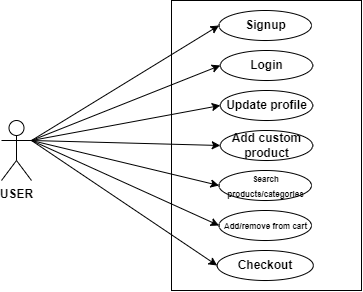

The diagram above was exported from draw.io. Its source (the exported page's mxGraphModel, read from the mxfile embedded in the PNG):
<mxGraphModel dx="724" dy="361" grid="1" gridSize="10" guides="1" tooltips="1" connect="1" arrows="1" fold="1" page="1" pageScale="1" pageWidth="850" pageHeight="1100" math="0" shadow="0">
  <root>
    <mxCell id="0" />
    <mxCell id="1" parent="0" />
    <mxCell id="HWU1t4tDOxBH93U_WdOO-7" value="&lt;b&gt;USER&lt;/b&gt;" style="shape=umlActor;verticalLabelPosition=bottom;verticalAlign=top;html=1;outlineConnect=0;" vertex="1" parent="1">
      <mxGeometry x="80" y="170" width="30" height="60" as="geometry" />
    </mxCell>
    <mxCell id="HWU1t4tDOxBH93U_WdOO-9" value="" style="whiteSpace=wrap;html=1;" vertex="1" parent="1">
      <mxGeometry x="250" y="50" width="190" height="290" as="geometry" />
    </mxCell>
    <mxCell id="HWU1t4tDOxBH93U_WdOO-10" value="&lt;b&gt;Signup&lt;/b&gt;" style="ellipse;whiteSpace=wrap;html=1;" vertex="1" parent="1">
      <mxGeometry x="297.5" y="60" width="92.5" height="30" as="geometry" />
    </mxCell>
    <mxCell id="HWU1t4tDOxBH93U_WdOO-11" value="&lt;b&gt;Login&lt;/b&gt;" style="ellipse;whiteSpace=wrap;html=1;" vertex="1" parent="1">
      <mxGeometry x="298.75" y="100" width="92.5" height="30" as="geometry" />
    </mxCell>
    <mxCell id="HWU1t4tDOxBH93U_WdOO-12" value="&lt;b&gt;Update profile&lt;/b&gt;" style="ellipse;whiteSpace=wrap;html=1;" vertex="1" parent="1">
      <mxGeometry x="298.75" y="140" width="92.5" height="30" as="geometry" />
    </mxCell>
    <mxCell id="HWU1t4tDOxBH93U_WdOO-13" value="&lt;b&gt;Add custom product&lt;/b&gt;" style="ellipse;whiteSpace=wrap;html=1;" vertex="1" parent="1">
      <mxGeometry x="298.75" y="180" width="92.5" height="30" as="geometry" />
    </mxCell>
    <mxCell id="HWU1t4tDOxBH93U_WdOO-14" value="&lt;b&gt;&lt;font style=&quot;font-size: 8px;&quot;&gt;Search products/categories&lt;/font&gt;&lt;/b&gt;" style="ellipse;whiteSpace=wrap;html=1;" vertex="1" parent="1">
      <mxGeometry x="297.5" y="220" width="92.5" height="30" as="geometry" />
    </mxCell>
    <mxCell id="HWU1t4tDOxBH93U_WdOO-15" value="&lt;font size=&quot;1&quot;&gt;&lt;b style=&quot;font-size: 8px;&quot;&gt;Add/remove from cart&lt;/b&gt;&lt;/font&gt;" style="ellipse;whiteSpace=wrap;html=1;" vertex="1" parent="1">
      <mxGeometry x="297.5" y="260" width="92.5" height="30" as="geometry" />
    </mxCell>
    <mxCell id="HWU1t4tDOxBH93U_WdOO-17" value="" style="endArrow=classic;html=1;rounded=0;exitX=1;exitY=0.3333333333333333;exitDx=0;exitDy=0;exitPerimeter=0;entryX=0;entryY=0.5;entryDx=0;entryDy=0;" edge="1" parent="1" source="HWU1t4tDOxBH93U_WdOO-7" target="HWU1t4tDOxBH93U_WdOO-10">
      <mxGeometry width="50" height="50" relative="1" as="geometry">
        <mxPoint x="350" y="200" as="sourcePoint" />
        <mxPoint x="400" y="150" as="targetPoint" />
      </mxGeometry>
    </mxCell>
    <mxCell id="HWU1t4tDOxBH93U_WdOO-18" value="" style="endArrow=classic;html=1;rounded=0;exitX=1;exitY=0.3333333333333333;exitDx=0;exitDy=0;exitPerimeter=0;entryX=0;entryY=0.5;entryDx=0;entryDy=0;" edge="1" parent="1" source="HWU1t4tDOxBH93U_WdOO-7" target="HWU1t4tDOxBH93U_WdOO-11">
      <mxGeometry width="50" height="50" relative="1" as="geometry">
        <mxPoint x="350" y="200" as="sourcePoint" />
        <mxPoint x="400" y="150" as="targetPoint" />
      </mxGeometry>
    </mxCell>
    <mxCell id="HWU1t4tDOxBH93U_WdOO-19" value="" style="endArrow=classic;html=1;rounded=0;exitX=1;exitY=0.3333333333333333;exitDx=0;exitDy=0;exitPerimeter=0;entryX=0;entryY=0.5;entryDx=0;entryDy=0;" edge="1" parent="1" source="HWU1t4tDOxBH93U_WdOO-7" target="HWU1t4tDOxBH93U_WdOO-12">
      <mxGeometry width="50" height="50" relative="1" as="geometry">
        <mxPoint x="350" y="200" as="sourcePoint" />
        <mxPoint x="400" y="150" as="targetPoint" />
      </mxGeometry>
    </mxCell>
    <mxCell id="HWU1t4tDOxBH93U_WdOO-20" value="" style="endArrow=classic;html=1;rounded=0;entryX=0;entryY=0.5;entryDx=0;entryDy=0;" edge="1" parent="1" target="HWU1t4tDOxBH93U_WdOO-13">
      <mxGeometry width="50" height="50" relative="1" as="geometry">
        <mxPoint x="110" y="190" as="sourcePoint" />
        <mxPoint x="400" y="210" as="targetPoint" />
      </mxGeometry>
    </mxCell>
    <mxCell id="HWU1t4tDOxBH93U_WdOO-21" value="" style="endArrow=classic;html=1;rounded=0;entryX=0;entryY=0.5;entryDx=0;entryDy=0;" edge="1" parent="1" target="HWU1t4tDOxBH93U_WdOO-14">
      <mxGeometry width="50" height="50" relative="1" as="geometry">
        <mxPoint x="110" y="190" as="sourcePoint" />
        <mxPoint x="400" y="210" as="targetPoint" />
      </mxGeometry>
    </mxCell>
    <mxCell id="HWU1t4tDOxBH93U_WdOO-22" value="" style="endArrow=classic;html=1;rounded=0;entryX=0;entryY=0.5;entryDx=0;entryDy=0;" edge="1" parent="1" target="HWU1t4tDOxBH93U_WdOO-15">
      <mxGeometry width="50" height="50" relative="1" as="geometry">
        <mxPoint x="110" y="190" as="sourcePoint" />
        <mxPoint x="400" y="210" as="targetPoint" />
      </mxGeometry>
    </mxCell>
    <mxCell id="HWU1t4tDOxBH93U_WdOO-24" value="&lt;b&gt;Checkout&lt;/b&gt;" style="ellipse;whiteSpace=wrap;html=1;" vertex="1" parent="1">
      <mxGeometry x="295.63" y="300" width="96.25" height="30" as="geometry" />
    </mxCell>
    <mxCell id="HWU1t4tDOxBH93U_WdOO-25" value="" style="endArrow=classic;html=1;rounded=0;entryX=0;entryY=0.5;entryDx=0;entryDy=0;" edge="1" parent="1" target="HWU1t4tDOxBH93U_WdOO-24">
      <mxGeometry width="50" height="50" relative="1" as="geometry">
        <mxPoint x="110" y="190" as="sourcePoint" />
        <mxPoint x="400" y="210" as="targetPoint" />
      </mxGeometry>
    </mxCell>
  </root>
</mxGraphModel>